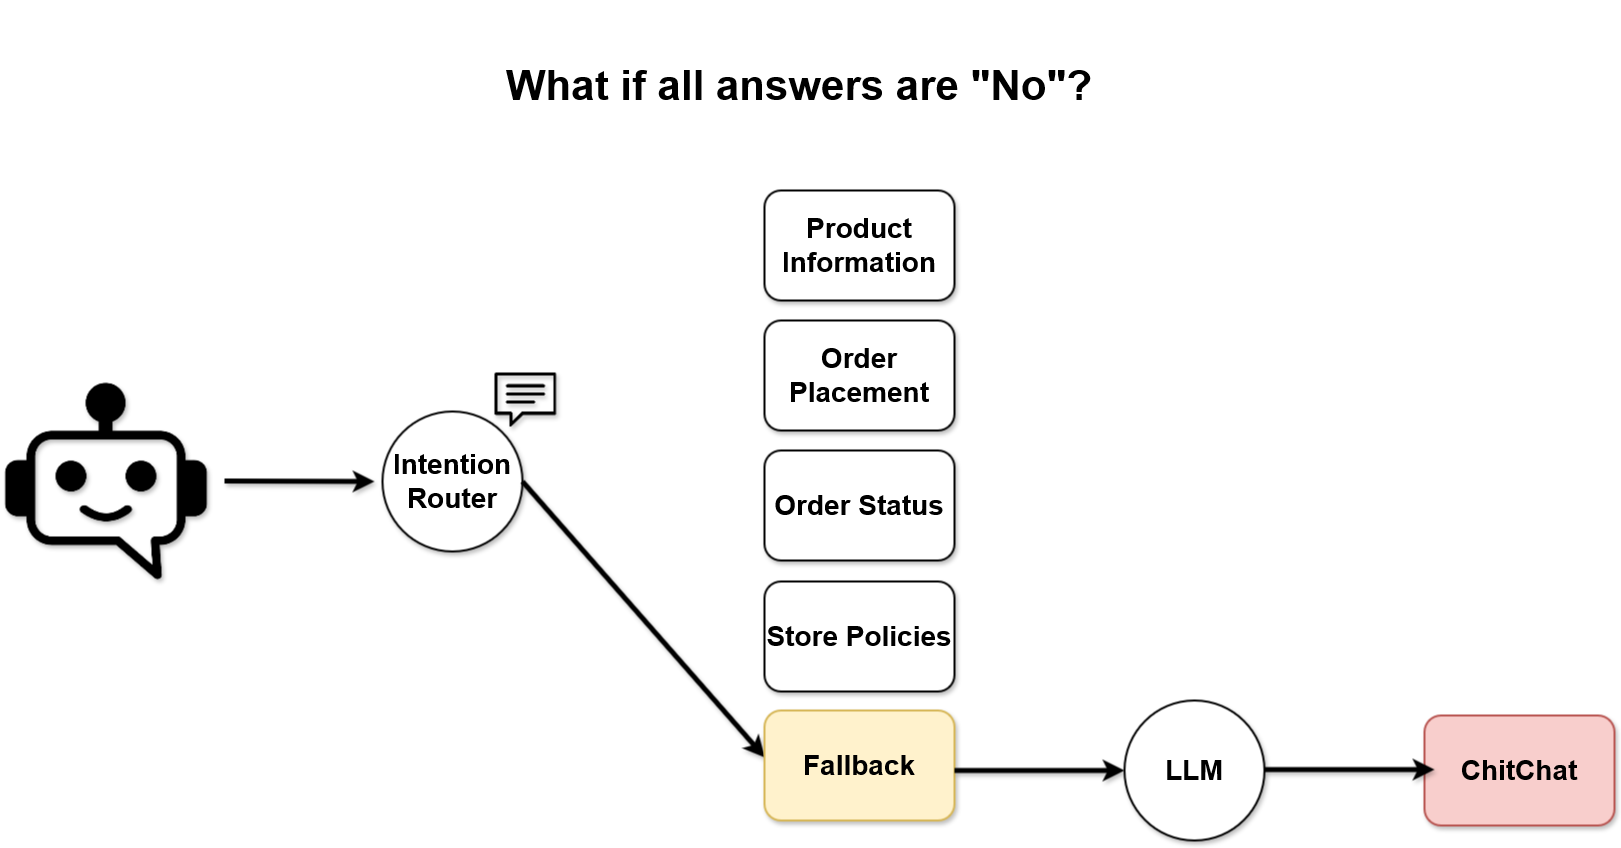

The diagram above was exported from draw.io. Its source (the exported page's mxGraphModel, read from the mxfile embedded in the PNG):
<mxGraphModel dx="5106" dy="226" grid="1" gridSize="10" guides="1" tooltips="1" connect="1" arrows="1" fold="1" page="1" pageScale="1" pageWidth="827" pageHeight="1169" math="0" shadow="0">
  <root>
    <mxCell id="0" />
    <mxCell id="1" parent="0" />
    <mxCell id="UJHDFL3IelzPmZiAoCVi-282" value="&lt;font style=&quot;font-size: 42px;&quot;&gt;&lt;b&gt;What if all answers are &quot;No&quot;?&lt;br&gt;&lt;/b&gt;&lt;/font&gt;" style="text;html=1;align=center;verticalAlign=middle;whiteSpace=wrap;rounded=0;" vertex="1" parent="1">
      <mxGeometry x="-1440" y="1800" width="870" height="170" as="geometry" />
    </mxCell>
    <mxCell id="UJHDFL3IelzPmZiAoCVi-307" value="" style="shape=image;verticalLabelPosition=bottom;labelBackgroundColor=default;verticalAlign=top;aspect=fixed;imageAspect=0;image=data:image/png,(base64 omitted: 10076 chars);flipH=1;shadow=1;" vertex="1" parent="1">
      <mxGeometry x="-1800" y="2180" width="202" height="202" as="geometry" />
    </mxCell>
    <mxCell id="UJHDFL3IelzPmZiAoCVi-308" value="" style="endArrow=classic;html=1;rounded=0;strokeWidth=5;shadow=1;" edge="1" parent="1">
      <mxGeometry width="50" height="50" relative="1" as="geometry">
        <mxPoint x="-1580" y="2280.5" as="sourcePoint" />
        <mxPoint x="-1430" y="2281" as="targetPoint" />
      </mxGeometry>
    </mxCell>
    <mxCell id="UJHDFL3IelzPmZiAoCVi-309" value="" style="ellipse;whiteSpace=wrap;html=1;aspect=fixed;strokeWidth=2;shadow=1;" vertex="1" parent="1">
      <mxGeometry x="-1422" y="2211" width="140" height="140" as="geometry" />
    </mxCell>
    <mxCell id="UJHDFL3IelzPmZiAoCVi-310" value="" style="shape=image;verticalLabelPosition=bottom;labelBackgroundColor=default;verticalAlign=top;aspect=fixed;imageAspect=0;image=data:image/png,(base64 omitted: 5160 chars);shadow=1;" vertex="1" parent="1">
      <mxGeometry x="-1310" y="2168" width="62" height="62" as="geometry" />
    </mxCell>
    <mxCell id="UJHDFL3IelzPmZiAoCVi-311" value="&lt;font size=&quot;1&quot;&gt;&lt;b style=&quot;font-size: 28px;&quot;&gt;Intention Router&lt;/b&gt;&lt;/font&gt;" style="text;html=1;align=center;verticalAlign=middle;whiteSpace=wrap;rounded=0;" vertex="1" parent="1">
      <mxGeometry x="-1412" y="2251" width="120" height="60" as="geometry" />
    </mxCell>
    <mxCell id="UJHDFL3IelzPmZiAoCVi-313" value="&lt;b&gt;&lt;font style=&quot;font-size: 28px;&quot;&gt;Product Information&lt;/font&gt;&lt;/b&gt;" style="rounded=1;whiteSpace=wrap;html=1;shadow=1;strokeWidth=2;" vertex="1" parent="1">
      <mxGeometry x="-1040" y="1990" width="190" height="110" as="geometry" />
    </mxCell>
    <mxCell id="UJHDFL3IelzPmZiAoCVi-314" value="&lt;b&gt;&lt;font style=&quot;font-size: 28px;&quot;&gt;Order Placement&lt;br&gt;&lt;/font&gt;&lt;/b&gt;" style="rounded=1;whiteSpace=wrap;html=1;shadow=1;strokeWidth=2;" vertex="1" parent="1">
      <mxGeometry x="-1040" y="2120" width="190" height="110" as="geometry" />
    </mxCell>
    <mxCell id="UJHDFL3IelzPmZiAoCVi-315" value="&lt;b&gt;&lt;font style=&quot;font-size: 28px;&quot;&gt;Order Status&lt;br&gt;&lt;/font&gt;&lt;/b&gt;" style="rounded=1;whiteSpace=wrap;html=1;shadow=1;strokeWidth=2;" vertex="1" parent="1">
      <mxGeometry x="-1040" y="2250" width="190" height="110" as="geometry" />
    </mxCell>
    <mxCell id="UJHDFL3IelzPmZiAoCVi-316" value="&lt;b&gt;&lt;font style=&quot;font-size: 28px;&quot;&gt;Store Policies&lt;br&gt;&lt;/font&gt;&lt;/b&gt;" style="rounded=1;whiteSpace=wrap;html=1;shadow=1;strokeWidth=2;" vertex="1" parent="1">
      <mxGeometry x="-1040" y="2381" width="190" height="110" as="geometry" />
    </mxCell>
    <mxCell id="UJHDFL3IelzPmZiAoCVi-319" value="" style="endArrow=classic;html=1;rounded=0;strokeWidth=5;shadow=1;entryX=0.002;entryY=0.427;entryDx=0;entryDy=0;exitX=1;exitY=0.5;exitDx=0;exitDy=0;entryPerimeter=0;" edge="1" parent="1" source="UJHDFL3IelzPmZiAoCVi-309" target="UJHDFL3IelzPmZiAoCVi-320">
      <mxGeometry width="50" height="50" relative="1" as="geometry">
        <mxPoint x="-1270" y="2290" as="sourcePoint" />
        <mxPoint x="-1030" y="2315" as="targetPoint" />
      </mxGeometry>
    </mxCell>
    <mxCell id="UJHDFL3IelzPmZiAoCVi-320" value="&lt;b&gt;&lt;font style=&quot;font-size: 28px;&quot;&gt;Fallback&lt;/font&gt;&lt;/b&gt;" style="rounded=1;whiteSpace=wrap;html=1;shadow=1;strokeWidth=2;fillColor=#fff2cc;strokeColor=#d6b656;" vertex="1" parent="1">
      <mxGeometry x="-1040" y="2510" width="190" height="110" as="geometry" />
    </mxCell>
    <mxCell id="UJHDFL3IelzPmZiAoCVi-321" value="" style="endArrow=classic;html=1;rounded=0;strokeWidth=5;shadow=1;exitX=1;exitY=0.5;exitDx=0;exitDy=0;" edge="1" parent="1">
      <mxGeometry width="50" height="50" relative="1" as="geometry">
        <mxPoint x="-850" y="2570" as="sourcePoint" />
        <mxPoint x="-680" y="2570" as="targetPoint" />
      </mxGeometry>
    </mxCell>
    <mxCell id="UJHDFL3IelzPmZiAoCVi-322" value="" style="ellipse;whiteSpace=wrap;html=1;aspect=fixed;strokeWidth=2;shadow=1;" vertex="1" parent="1">
      <mxGeometry x="-680" y="2500" width="140" height="140" as="geometry" />
    </mxCell>
    <mxCell id="UJHDFL3IelzPmZiAoCVi-323" value="&lt;font size=&quot;1&quot;&gt;&lt;b style=&quot;font-size: 28px;&quot;&gt;LLM&lt;/b&gt;&lt;/font&gt;" style="text;html=1;align=center;verticalAlign=middle;whiteSpace=wrap;rounded=0;" vertex="1" parent="1">
      <mxGeometry x="-670" y="2540" width="120" height="60" as="geometry" />
    </mxCell>
    <mxCell id="UJHDFL3IelzPmZiAoCVi-324" value="&lt;b&gt;&lt;font style=&quot;font-size: 28px;&quot;&gt;ChitChat&lt;/font&gt;&lt;/b&gt;" style="rounded=1;whiteSpace=wrap;html=1;shadow=1;strokeWidth=2;fillColor=#f8cecc;strokeColor=#b85450;" vertex="1" parent="1">
      <mxGeometry x="-380" y="2515" width="190" height="110" as="geometry" />
    </mxCell>
    <mxCell id="UJHDFL3IelzPmZiAoCVi-325" value="" style="endArrow=classic;html=1;rounded=0;strokeWidth=5;shadow=1;exitX=1;exitY=0.5;exitDx=0;exitDy=0;" edge="1" parent="1">
      <mxGeometry width="50" height="50" relative="1" as="geometry">
        <mxPoint x="-540" y="2569.09" as="sourcePoint" />
        <mxPoint x="-370" y="2569.09" as="targetPoint" />
      </mxGeometry>
    </mxCell>
  </root>
</mxGraphModel>